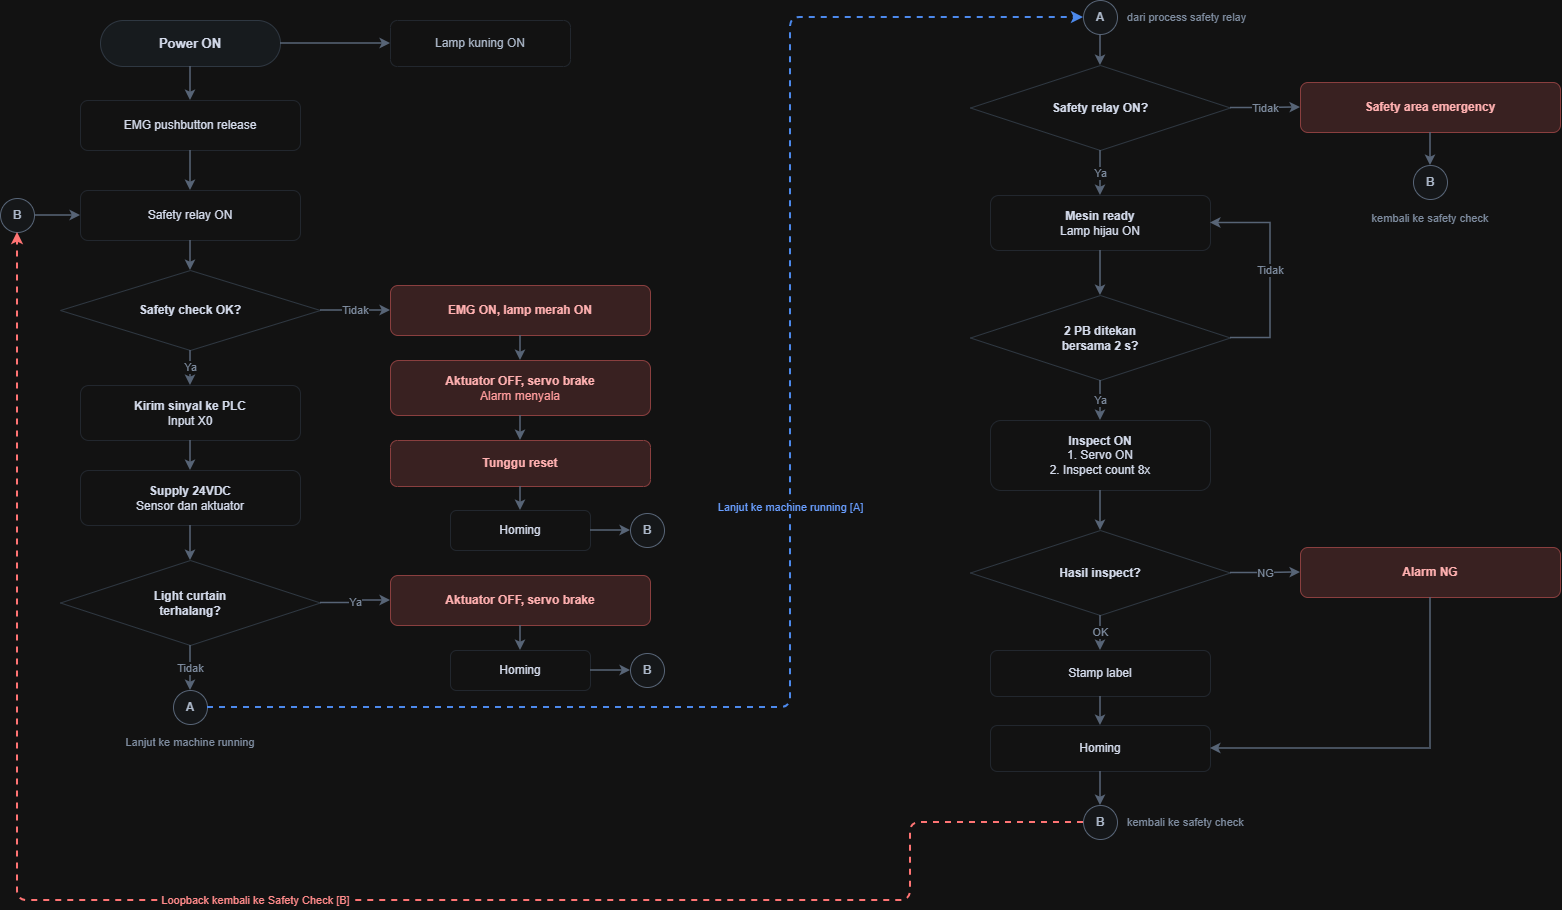

The diagram above was exported from draw.io. Its source (the exported page's mxGraphModel, read from the mxfile embedded in the PNG):
<mxGraphModel dx="1677" dy="945" grid="1" gridSize="10" guides="1" tooltips="1" connect="1" arrows="1" fold="1" page="1" pageScale="1" pageWidth="1860" pageHeight="1020" background="#ffffff" math="0" shadow="0">
  <root>
    <mxCell id="0" />
    <mxCell id="1" parent="0" />
    <mxCell id="node-power-on" parent="1" style="rounded=1;whiteSpace=wrap;html=1;arcSize=50;fillColor=#f1f5f9;strokeColor=#cbd5e1;fontColor=#0f172a;fontSize=13;" value="&lt;b&gt;Power ON&lt;/b&gt;" vertex="1">
      <mxGeometry height="46" width="180" x="190" y="50" as="geometry" />
    </mxCell>
    <mxCell id="node-lamp-kuning" parent="1" style="rounded=1;whiteSpace=wrap;html=1;fillColor=#ffffff;strokeColor=#e2e8f0;fontColor=#334155;fontSize=12;" value="Lamp kuning ON" vertex="1">
      <mxGeometry height="46" width="180" x="480" y="50" as="geometry" />
    </mxCell>
    <mxCell id="edge-lamp-kuning" edge="1" parent="1" source="node-power-on" style="edgeStyle=orthogonalEdgeStyle;rounded=0;orthogonalLoop=1;jettySize=auto;html=1;strokeColor=#94a3b8;strokeWidth=1.5;" target="node-lamp-kuning">
      <mxGeometry relative="1" as="geometry" />
    </mxCell>
    <mxCell id="node-emg-release" parent="1" style="rounded=1;whiteSpace=wrap;html=1;fillColor=#ffffff;strokeColor=#e2e8f0;fontColor=#0f172a;fontSize=12;" value="EMG pushbutton release" vertex="1">
      <mxGeometry height="50" width="220" x="170" y="130" as="geometry" />
    </mxCell>
    <mxCell id="edge-to-emg" edge="1" parent="1" source="node-power-on" style="edgeStyle=orthogonalEdgeStyle;rounded=0;orthogonalLoop=1;jettySize=auto;html=1;strokeColor=#94a3b8;strokeWidth=1.5;" target="node-emg-release">
      <mxGeometry relative="1" as="geometry" />
    </mxCell>
    <mxCell id="conn-b-in" parent="1" style="ellipse;whiteSpace=wrap;html=1;aspect=fixed;fillColor=#f8fafc;strokeColor=#94a3b8;fontColor=#334155;fontSize=12;" value="&lt;b&gt;B&lt;/b&gt;" vertex="1">
      <mxGeometry height="34" width="34" x="90" y="228" as="geometry" />
    </mxCell>
    <mxCell id="node-safety-relay" parent="1" style="rounded=1;whiteSpace=wrap;html=1;fillColor=#ffffff;strokeColor=#e2e8f0;fontColor=#0f172a;fontSize=12;" value="Safety relay ON" vertex="1">
      <mxGeometry height="50" width="220" x="170" y="220" as="geometry" />
    </mxCell>
    <mxCell id="edge-b-in-to-safety" edge="1" parent="1" source="conn-b-in" style="edgeStyle=orthogonalEdgeStyle;rounded=0;orthogonalLoop=1;jettySize=auto;html=1;strokeColor=#94a3b8;strokeWidth=1.5;" target="node-safety-relay">
      <mxGeometry relative="1" as="geometry" />
    </mxCell>
    <mxCell id="edge-to-safety" edge="1" parent="1" source="node-emg-release" style="edgeStyle=orthogonalEdgeStyle;rounded=0;orthogonalLoop=1;jettySize=auto;html=1;strokeColor=#94a3b8;strokeWidth=1.5;" target="node-safety-relay">
      <mxGeometry relative="1" as="geometry" />
    </mxCell>
    <mxCell id="node-safety-check" parent="1" style="rhombus;whiteSpace=wrap;html=1;fillColor=#ffffff;strokeColor=#cbd5e1;fontColor=#0f172a;fontSize=12;" value="&lt;b&gt;Safety check OK?&lt;/b&gt;" vertex="1">
      <mxGeometry height="80" width="260" x="150" y="300" as="geometry" />
    </mxCell>
    <mxCell id="edge-to-check" edge="1" parent="1" source="node-safety-relay" style="edgeStyle=orthogonalEdgeStyle;rounded=0;orthogonalLoop=1;jettySize=auto;html=1;strokeColor=#94a3b8;strokeWidth=1.5;" target="node-safety-check">
      <mxGeometry relative="1" as="geometry" />
    </mxCell>
    <mxCell id="node-emg-alarm" parent="1" style="rounded=1;whiteSpace=wrap;html=1;fillColor=#fee2e2;strokeColor=#fca5a5;fontColor=#7f1d1d;fontSize=12;" value="&lt;b&gt;EMG ON, lamp merah ON&lt;/b&gt;" vertex="1">
      <mxGeometry height="50" width="260" x="480" y="315" as="geometry" />
    </mxCell>
    <mxCell id="edge-tidak-check" edge="1" parent="1" source="node-safety-check" style="edgeStyle=orthogonalEdgeStyle;rounded=0;orthogonalLoop=1;jettySize=auto;html=1;strokeColor=#94a3b8;strokeWidth=1.5;fontColor=#64748b;fontSize=11;" target="node-emg-alarm" value="Tidak">
      <mxGeometry relative="1" as="geometry" />
    </mxCell>
    <mxCell id="node-akt-off-1" parent="1" style="rounded=1;whiteSpace=wrap;html=1;fillColor=#fee2e2;strokeColor=#fca5a5;fontColor=#7f1d1d;fontSize=12;" value="&lt;b&gt;Aktuator OFF, servo brake&lt;/b&gt;&lt;br&gt;&lt;font color=&quot;#b91c1c&quot;&gt;Alarm menyala&lt;/font&gt;" vertex="1">
      <mxGeometry height="55" width="260" x="480" y="390" as="geometry" />
    </mxCell>
    <mxCell id="edge-to-akt-off" edge="1" parent="1" source="node-emg-alarm" style="edgeStyle=orthogonalEdgeStyle;rounded=0;orthogonalLoop=1;jettySize=auto;html=1;strokeColor=#94a3b8;strokeWidth=1.5;" target="node-akt-off-1">
      <mxGeometry relative="1" as="geometry" />
    </mxCell>
    <mxCell id="node-tunggu-reset" parent="1" style="rounded=1;whiteSpace=wrap;html=1;fillColor=#fee2e2;strokeColor=#fca5a5;fontColor=#7f1d1d;fontSize=12;" value="&lt;b&gt;Tunggu reset&lt;/b&gt;" vertex="1">
      <mxGeometry height="46" width="260" x="480" y="470" as="geometry" />
    </mxCell>
    <mxCell id="edge-to-reset" edge="1" parent="1" source="node-akt-off-1" style="edgeStyle=orthogonalEdgeStyle;rounded=0;orthogonalLoop=1;jettySize=auto;html=1;strokeColor=#94a3b8;strokeWidth=1.5;" target="node-tunggu-reset">
      <mxGeometry relative="1" as="geometry" />
    </mxCell>
    <mxCell id="node-homing-1" parent="1" style="rounded=1;whiteSpace=wrap;html=1;fillColor=#ffffff;strokeColor=#e2e8f0;fontColor=#0f172a;fontSize=12;" value="Homing" vertex="1">
      <mxGeometry height="40" width="140" x="540" y="540" as="geometry" />
    </mxCell>
    <mxCell id="edge-to-homing-1" edge="1" parent="1" source="node-tunggu-reset" style="edgeStyle=orthogonalEdgeStyle;rounded=0;orthogonalLoop=1;jettySize=auto;html=1;strokeColor=#94a3b8;strokeWidth=1.5;" target="node-homing-1">
      <mxGeometry relative="1" as="geometry" />
    </mxCell>
    <mxCell id="conn-b-out-1" parent="1" style="ellipse;whiteSpace=wrap;html=1;aspect=fixed;fillColor=#f8fafc;strokeColor=#94a3b8;fontColor=#334155;fontSize=12;" value="&lt;b&gt;B&lt;/b&gt;" vertex="1">
      <mxGeometry height="34" width="34" x="720" y="543" as="geometry" />
    </mxCell>
    <mxCell id="edge-to-b-1" edge="1" parent="1" source="node-homing-1" style="edgeStyle=orthogonalEdgeStyle;rounded=0;orthogonalLoop=1;jettySize=auto;html=1;strokeColor=#94a3b8;strokeWidth=1.5;" target="conn-b-out-1">
      <mxGeometry relative="1" as="geometry" />
    </mxCell>
    <mxCell id="node-kirim-plc" parent="1" style="rounded=1;whiteSpace=wrap;html=1;fillColor=#ffffff;strokeColor=#e2e8f0;fontColor=#0f172a;fontSize=12;" value="&lt;b&gt;Kirim sinyal ke PLC&lt;/b&gt;&lt;br&gt;Input X0" vertex="1">
      <mxGeometry height="55" width="220" x="170" y="415" as="geometry" />
    </mxCell>
    <mxCell id="edge-ya-check" edge="1" parent="1" source="node-safety-check" style="edgeStyle=orthogonalEdgeStyle;rounded=0;orthogonalLoop=1;jettySize=auto;html=1;strokeColor=#94a3b8;strokeWidth=1.5;fontColor=#64748b;fontSize=11;" target="node-kirim-plc" value="Ya">
      <mxGeometry relative="1" as="geometry" />
    </mxCell>
    <mxCell id="node-supply-24v" parent="1" style="rounded=1;whiteSpace=wrap;html=1;fillColor=#ffffff;strokeColor=#e2e8f0;fontColor=#0f172a;fontSize=12;" value="&lt;b&gt;Supply 24VDC&lt;/b&gt;&lt;br&gt;Sensor dan aktuator" vertex="1">
      <mxGeometry height="55" width="220" x="170" y="500" as="geometry" />
    </mxCell>
    <mxCell id="edge-to-supply" edge="1" parent="1" source="node-kirim-plc" style="edgeStyle=orthogonalEdgeStyle;rounded=0;orthogonalLoop=1;jettySize=auto;html=1;strokeColor=#94a3b8;strokeWidth=1.5;" target="node-supply-24v">
      <mxGeometry relative="1" as="geometry" />
    </mxCell>
    <mxCell id="node-light-curtain" parent="1" style="rhombus;whiteSpace=wrap;html=1;fillColor=#ffffff;strokeColor=#cbd5e1;fontColor=#0f172a;fontSize=12;" value="&lt;b&gt;Light curtain&lt;br&gt;terhalang?&lt;/b&gt;" vertex="1">
      <mxGeometry height="85" width="260" x="150" y="590" as="geometry" />
    </mxCell>
    <mxCell id="edge-to-light" edge="1" parent="1" source="node-supply-24v" style="edgeStyle=orthogonalEdgeStyle;rounded=0;orthogonalLoop=1;jettySize=auto;html=1;strokeColor=#94a3b8;strokeWidth=1.5;" target="node-light-curtain">
      <mxGeometry relative="1" as="geometry" />
    </mxCell>
    <mxCell id="node-akt-off-2" parent="1" style="rounded=1;whiteSpace=wrap;html=1;fillColor=#fee2e2;strokeColor=#fca5a5;fontColor=#7f1d1d;fontSize=12;" value="&lt;b&gt;Aktuator OFF, servo brake&lt;/b&gt;" vertex="1">
      <mxGeometry height="50" width="260" x="480" y="605" as="geometry" />
    </mxCell>
    <mxCell id="edge-ya-light" edge="1" parent="1" source="node-light-curtain" style="edgeStyle=orthogonalEdgeStyle;rounded=0;orthogonalLoop=1;jettySize=auto;html=1;strokeColor=#94a3b8;strokeWidth=1.5;fontColor=#64748b;fontSize=11;" target="node-akt-off-2" value="Ya">
      <mxGeometry relative="1" as="geometry" />
    </mxCell>
    <mxCell id="node-homing-2" parent="1" style="rounded=1;whiteSpace=wrap;html=1;fillColor=#ffffff;strokeColor=#e2e8f0;fontColor=#0f172a;fontSize=12;" value="Homing" vertex="1">
      <mxGeometry height="40" width="140" x="540" y="680" as="geometry" />
    </mxCell>
    <mxCell id="edge-to-homing-2" edge="1" parent="1" source="node-akt-off-2" style="edgeStyle=orthogonalEdgeStyle;rounded=0;orthogonalLoop=1;jettySize=auto;html=1;strokeColor=#94a3b8;strokeWidth=1.5;" target="node-homing-2">
      <mxGeometry relative="1" as="geometry" />
    </mxCell>
    <mxCell id="conn-b-out-2" parent="1" style="ellipse;whiteSpace=wrap;html=1;aspect=fixed;fillColor=#f8fafc;strokeColor=#94a3b8;fontColor=#334155;fontSize=12;" value="&lt;b&gt;B&lt;/b&gt;" vertex="1">
      <mxGeometry height="34" width="34" x="720" y="683" as="geometry" />
    </mxCell>
    <mxCell id="edge-to-b-2" edge="1" parent="1" source="node-homing-2" style="edgeStyle=orthogonalEdgeStyle;rounded=0;orthogonalLoop=1;jettySize=auto;html=1;strokeColor=#94a3b8;strokeWidth=1.5;" target="conn-b-out-2">
      <mxGeometry relative="1" as="geometry" />
    </mxCell>
    <mxCell id="conn-a-out" parent="1" style="ellipse;whiteSpace=wrap;html=1;aspect=fixed;fillColor=#f8fafc;strokeColor=#94a3b8;fontColor=#334155;fontSize=12;" value="&lt;b&gt;A&lt;/b&gt;" vertex="1">
      <mxGeometry height="34" width="34" x="263" y="720" as="geometry" />
    </mxCell>
    <mxCell id="edge-tidak-light" edge="1" parent="1" source="node-light-curtain" style="edgeStyle=orthogonalEdgeStyle;rounded=0;orthogonalLoop=1;jettySize=auto;html=1;strokeColor=#94a3b8;strokeWidth=1.5;fontColor=#64748b;fontSize=11;" target="conn-a-out" value="Tidak">
      <mxGeometry relative="1" as="geometry" />
    </mxCell>
    <mxCell id="lbl-a-out" parent="1" style="text;html=1;strokeColor=none;fillColor=none;align=center;verticalAlign=middle;whiteSpace=wrap;rounded=0;fontColor=#64748b;fontSize=11;" value="Lanjut ke machine running" vertex="1">
      <mxGeometry height="25" width="170" x="195" y="760" as="geometry" />
    </mxCell>
    <mxCell id="conn-a-in" parent="1" style="ellipse;whiteSpace=wrap;html=1;aspect=fixed;fillColor=#f8fafc;strokeColor=#94a3b8;fontColor=#334155;fontSize=12;" value="&lt;b&gt;A&lt;/b&gt;" vertex="1">
      <mxGeometry height="34" width="34" x="1173" y="30" as="geometry" />
    </mxCell>
    <mxCell id="lbl-a-in" parent="1" style="text;html=1;strokeColor=none;fillColor=none;align=left;verticalAlign=middle;whiteSpace=wrap;rounded=0;fontColor=#64748b;fontSize=11;" value="dari process safety relay" vertex="1">
      <mxGeometry height="25" width="160" x="1215" y="34" as="geometry" />
    </mxCell>
    <mxCell id="node-m-safety-on" parent="1" style="rhombus;whiteSpace=wrap;html=1;fillColor=#ffffff;strokeColor=#cbd5e1;fontColor=#0f172a;fontSize=12;" value="&lt;b&gt;Safety relay ON?&lt;/b&gt;" vertex="1">
      <mxGeometry height="85" width="260" x="1060" y="95" as="geometry" />
    </mxCell>
    <mxCell id="edge-to-m-safety" edge="1" parent="1" source="conn-a-in" style="edgeStyle=orthogonalEdgeStyle;rounded=0;orthogonalLoop=1;jettySize=auto;html=1;strokeColor=#94a3b8;strokeWidth=1.5;" target="node-m-safety-on">
      <mxGeometry relative="1" as="geometry" />
    </mxCell>
    <mxCell id="node-safety-emg" parent="1" style="rounded=1;whiteSpace=wrap;html=1;fillColor=#fee2e2;strokeColor=#fca5a5;fontColor=#7f1d1d;fontSize=12;" value="&lt;b&gt;Safety area emergency&lt;/b&gt;" vertex="1">
      <mxGeometry height="50" width="260" x="1390" y="112" as="geometry" />
    </mxCell>
    <mxCell id="edge-m-tidak-safety" edge="1" parent="1" source="node-m-safety-on" style="edgeStyle=orthogonalEdgeStyle;rounded=0;orthogonalLoop=1;jettySize=auto;html=1;strokeColor=#94a3b8;strokeWidth=1.5;fontColor=#64748b;fontSize=11;" target="node-safety-emg" value="Tidak">
      <mxGeometry relative="1" as="geometry" />
    </mxCell>
    <mxCell id="conn-b-m-1" parent="1" style="ellipse;whiteSpace=wrap;html=1;aspect=fixed;fillColor=#f8fafc;strokeColor=#94a3b8;fontColor=#334155;fontSize=12;" value="&lt;b&gt;B&lt;/b&gt;" vertex="1">
      <mxGeometry height="34" width="34" x="1503" y="195" as="geometry" />
    </mxCell>
    <mxCell id="edge-to-b-m1" edge="1" parent="1" source="node-safety-emg" style="edgeStyle=orthogonalEdgeStyle;rounded=0;orthogonalLoop=1;jettySize=auto;html=1;strokeColor=#94a3b8;strokeWidth=1.5;" target="conn-b-m-1">
      <mxGeometry relative="1" as="geometry" />
    </mxCell>
    <mxCell id="lbl-b-m1" parent="1" style="text;html=1;strokeColor=none;fillColor=none;align=center;verticalAlign=middle;whiteSpace=wrap;rounded=0;fontColor=#64748b;fontSize=11;" value="kembali ke safety check" vertex="1">
      <mxGeometry height="25" width="160" x="1440" y="235" as="geometry" />
    </mxCell>
    <mxCell id="node-mesin-ready" parent="1" style="rounded=1;whiteSpace=wrap;html=1;fillColor=#ffffff;strokeColor=#e2e8f0;fontColor=#0f172a;fontSize=12;" value="&lt;b&gt;Mesin ready&lt;/b&gt;&lt;br&gt;Lamp hijau ON" vertex="1">
      <mxGeometry height="55" width="220" x="1080" y="225" as="geometry" />
    </mxCell>
    <mxCell id="edge-m-ya-safety" edge="1" parent="1" source="node-m-safety-on" style="edgeStyle=orthogonalEdgeStyle;rounded=0;orthogonalLoop=1;jettySize=auto;html=1;strokeColor=#94a3b8;strokeWidth=1.5;fontColor=#64748b;fontSize=11;" target="node-mesin-ready" value="Ya">
      <mxGeometry relative="1" as="geometry" />
    </mxCell>
    <mxCell id="node-2pb" parent="1" style="rhombus;whiteSpace=wrap;html=1;fillColor=#ffffff;strokeColor=#cbd5e1;fontColor=#0f172a;fontSize=12;" value="&lt;b&gt;2 PB ditekan&lt;br&gt;bersama 2 s?&lt;/b&gt;" vertex="1">
      <mxGeometry height="85" width="260" x="1060" y="325" as="geometry" />
    </mxCell>
    <mxCell id="edge-to-2pb" edge="1" parent="1" source="node-mesin-ready" style="edgeStyle=orthogonalEdgeStyle;rounded=0;orthogonalLoop=1;jettySize=auto;html=1;strokeColor=#94a3b8;strokeWidth=1.5;" target="node-2pb">
      <mxGeometry relative="1" as="geometry" />
    </mxCell>
    <mxCell id="edge-2pb-loopback" edge="1" parent="1" source="node-2pb" style="edgeStyle=orthogonalEdgeStyle;rounded=0;orthogonalLoop=1;jettySize=auto;html=1;strokeColor=#94a3b8;strokeWidth=1.5;exitX=1;exitY=0.5;entryX=1;entryY=0.5;fontColor=#64748b;fontSize=11;" target="node-mesin-ready" value="Tidak">
      <mxGeometry relative="1" as="geometry">
        <Array as="points">
          <mxPoint x="1360" y="367" />
          <mxPoint x="1360" y="252" />
        </Array>
      </mxGeometry>
    </mxCell>
    <mxCell id="node-inspect-on" parent="1" style="rounded=1;whiteSpace=wrap;html=1;fillColor=#ffffff;strokeColor=#e2e8f0;fontColor=#0f172a;fontSize=12;" value="&lt;b&gt;Inspect ON&lt;/b&gt;&lt;br&gt;1. Servo ON&lt;br&gt;2. Inspect count 8x" vertex="1">
      <mxGeometry height="70" width="220" x="1080" y="450" as="geometry" />
    </mxCell>
    <mxCell id="edge-ya-2pb" edge="1" parent="1" source="node-2pb" style="edgeStyle=orthogonalEdgeStyle;rounded=0;orthogonalLoop=1;jettySize=auto;html=1;strokeColor=#94a3b8;strokeWidth=1.5;fontColor=#64748b;fontSize=11;" target="node-inspect-on" value="Ya">
      <mxGeometry relative="1" as="geometry" />
    </mxCell>
    <mxCell id="node-hasil-inspect" parent="1" style="rhombus;whiteSpace=wrap;html=1;fillColor=#ffffff;strokeColor=#cbd5e1;fontColor=#0f172a;fontSize=12;" value="&lt;b&gt;Hasil inspect?&lt;/b&gt;" vertex="1">
      <mxGeometry height="85" width="260" x="1060" y="560" as="geometry" />
    </mxCell>
    <mxCell id="edge-to-hasil" edge="1" parent="1" source="node-inspect-on" style="edgeStyle=orthogonalEdgeStyle;rounded=0;orthogonalLoop=1;jettySize=auto;html=1;strokeColor=#94a3b8;strokeWidth=1.5;" target="node-hasil-inspect">
      <mxGeometry relative="1" as="geometry" />
    </mxCell>
    <mxCell id="node-alarm-ng" parent="1" style="rounded=1;whiteSpace=wrap;html=1;fillColor=#fee2e2;strokeColor=#fca5a5;fontColor=#7f1d1d;fontSize=12;" value="&lt;b&gt;Alarm NG&lt;/b&gt;" vertex="1">
      <mxGeometry height="50" width="260" x="1390" y="577" as="geometry" />
    </mxCell>
    <mxCell id="edge-ng-hasil" edge="1" parent="1" source="node-hasil-inspect" style="edgeStyle=orthogonalEdgeStyle;rounded=0;orthogonalLoop=1;jettySize=auto;html=1;strokeColor=#94a3b8;strokeWidth=1.5;fontColor=#64748b;fontSize=11;" target="node-alarm-ng" value="NG">
      <mxGeometry relative="1" as="geometry" />
    </mxCell>
    <mxCell id="node-stamp-label" parent="1" style="rounded=1;whiteSpace=wrap;html=1;fillColor=#ffffff;strokeColor=#e2e8f0;fontColor=#0f172a;fontSize=12;" value="Stamp label" vertex="1">
      <mxGeometry height="46" width="220" x="1080" y="680" as="geometry" />
    </mxCell>
    <mxCell id="edge-ok-hasil" edge="1" parent="1" source="node-hasil-inspect" style="edgeStyle=orthogonalEdgeStyle;rounded=0;orthogonalLoop=1;jettySize=auto;html=1;strokeColor=#94a3b8;strokeWidth=1.5;fontColor=#64748b;fontSize=11;" target="node-stamp-label" value="OK">
      <mxGeometry relative="1" as="geometry" />
    </mxCell>
    <mxCell id="node-homing-final" parent="1" style="rounded=1;whiteSpace=wrap;html=1;fillColor=#ffffff;strokeColor=#e2e8f0;fontColor=#0f172a;fontSize=12;" value="Homing" vertex="1">
      <mxGeometry height="46" width="220" x="1080" y="755" as="geometry" />
    </mxCell>
    <mxCell id="edge-to-homing-final" edge="1" parent="1" source="node-stamp-label" style="edgeStyle=orthogonalEdgeStyle;rounded=0;orthogonalLoop=1;jettySize=auto;html=1;strokeColor=#94a3b8;strokeWidth=1.5;" target="node-homing-final">
      <mxGeometry relative="1" as="geometry" />
    </mxCell>
    <mxCell id="edge-ng-to-homing" edge="1" parent="1" source="node-alarm-ng" style="edgeStyle=orthogonalEdgeStyle;rounded=0;orthogonalLoop=1;jettySize=auto;html=1;strokeColor=#94a3b8;strokeWidth=1.5;exitX=0.5;exitY=1;entryX=1;entryY=0.5;" target="node-homing-final">
      <mxGeometry relative="1" as="geometry">
        <Array as="points">
          <mxPoint x="1520" y="778" />
        </Array>
      </mxGeometry>
    </mxCell>
    <mxCell id="conn-b-m-final" parent="1" style="ellipse;whiteSpace=wrap;html=1;aspect=fixed;fillColor=#f8fafc;strokeColor=#94a3b8;fontColor=#334155;fontSize=12;" value="&lt;b&gt;B&lt;/b&gt;" vertex="1">
      <mxGeometry height="34" width="34" x="1173" y="835" as="geometry" />
    </mxCell>
    <mxCell id="edge-to-b-final" edge="1" parent="1" source="node-homing-final" style="edgeStyle=orthogonalEdgeStyle;rounded=0;orthogonalLoop=1;jettySize=auto;html=1;strokeColor=#94a3b8;strokeWidth=1.5;" target="conn-b-m-final">
      <mxGeometry relative="1" as="geometry" />
    </mxCell>
    <mxCell id="lbl-b-final" parent="1" style="text;html=1;strokeColor=none;fillColor=none;align=left;verticalAlign=middle;whiteSpace=wrap;rounded=0;fontColor=#64748b;fontSize=11;" value="kembali ke safety check" vertex="1">
      <mxGeometry height="25" width="160" x="1215" y="839" as="geometry" />
    </mxCell>
    <mxCell id="inter-edge-a" edge="1" parent="1" source="conn-a-out" style="edgeStyle=orthogonalEdgeStyle;rounded=1;orthogonalLoop=1;jettySize=auto;html=1;strokeColor=#3b82f6;strokeWidth=2;dashed=1;fontColor=#2563eb;fontSize=11;exitX=1;exitY=0.5;entryX=0;entryY=0.5;" target="conn-a-in" value="Lanjut ke machine running [A]">
      <mxGeometry relative="1" as="geometry">
        <Array as="points">
          <mxPoint x="880" y="737" />
          <mxPoint x="880" y="47" />
        </Array>
      </mxGeometry>
    </mxCell>
    <mxCell id="inter-edge-b" edge="1" parent="1" source="conn-b-m-final" style="edgeStyle=orthogonalEdgeStyle;rounded=1;orthogonalLoop=1;jettySize=auto;html=1;strokeColor=#ef4444;strokeWidth=2;dashed=1;fontColor=#dc2626;fontSize=11;exitX=0;exitY=0.5;entryX=0.5;entryY=1;" target="conn-b-in" value="Loopback kembali ke Safety Check [B]">
      <mxGeometry relative="1" as="geometry">
        <Array as="points">
          <mxPoint x="1000" y="852" />
          <mxPoint x="1000" y="930" />
          <mxPoint x="107" y="930" />
        </Array>
      </mxGeometry>
    </mxCell>
  </root>
</mxGraphModel>